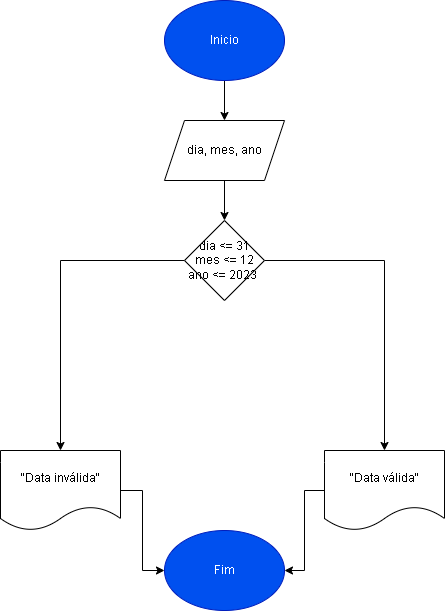

The diagram above was exported from draw.io. Its source (the exported page's mxGraphModel, read from the mxfile embedded in the PNG):
<mxGraphModel dx="1393" dy="807" grid="1" gridSize="10" guides="1" tooltips="1" connect="1" arrows="1" fold="1" page="1" pageScale="1" pageWidth="827" pageHeight="1169" math="0" shadow="0">
  <root>
    <mxCell id="0" />
    <mxCell id="1" parent="0" />
    <mxCell id="QYx6qpi-4Dpqdyy4OYUt-8" value="" style="edgeStyle=orthogonalEdgeStyle;rounded=0;orthogonalLoop=1;jettySize=auto;html=1;" edge="1" parent="1" source="QYx6qpi-4Dpqdyy4OYUt-1" target="QYx6qpi-4Dpqdyy4OYUt-6">
      <mxGeometry relative="1" as="geometry" />
    </mxCell>
    <mxCell id="QYx6qpi-4Dpqdyy4OYUt-1" value="Inicio" style="ellipse;whiteSpace=wrap;html=1;fillColor=#0050ef;fontColor=#ffffff;strokeColor=#001DBC;" vertex="1" parent="1">
      <mxGeometry x="354" y="90" width="120" height="80" as="geometry" />
    </mxCell>
    <mxCell id="QYx6qpi-4Dpqdyy4OYUt-46" value="" style="edgeStyle=orthogonalEdgeStyle;rounded=0;orthogonalLoop=1;jettySize=auto;html=1;" edge="1" parent="1" source="QYx6qpi-4Dpqdyy4OYUt-6" target="QYx6qpi-4Dpqdyy4OYUt-11">
      <mxGeometry relative="1" as="geometry" />
    </mxCell>
    <mxCell id="QYx6qpi-4Dpqdyy4OYUt-6" value="dia, mes, ano" style="shape=parallelogram;perimeter=parallelogramPerimeter;whiteSpace=wrap;html=1;fixedSize=1;" vertex="1" parent="1">
      <mxGeometry x="354" y="210" width="120" height="60" as="geometry" />
    </mxCell>
    <mxCell id="QYx6qpi-4Dpqdyy4OYUt-12" value="" style="edgeStyle=orthogonalEdgeStyle;rounded=0;orthogonalLoop=1;jettySize=auto;html=1;" edge="1" parent="1" target="QYx6qpi-4Dpqdyy4OYUt-11">
      <mxGeometry relative="1" as="geometry">
        <mxPoint x="414" y="370" as="sourcePoint" />
      </mxGeometry>
    </mxCell>
    <mxCell id="QYx6qpi-4Dpqdyy4OYUt-14" value="" style="edgeStyle=orthogonalEdgeStyle;rounded=0;orthogonalLoop=1;jettySize=auto;html=1;" edge="1" parent="1" source="QYx6qpi-4Dpqdyy4OYUt-11" target="QYx6qpi-4Dpqdyy4OYUt-13">
      <mxGeometry relative="1" as="geometry" />
    </mxCell>
    <mxCell id="QYx6qpi-4Dpqdyy4OYUt-16" value="" style="edgeStyle=orthogonalEdgeStyle;rounded=0;orthogonalLoop=1;jettySize=auto;html=1;" edge="1" parent="1" source="QYx6qpi-4Dpqdyy4OYUt-11" target="QYx6qpi-4Dpqdyy4OYUt-15">
      <mxGeometry relative="1" as="geometry" />
    </mxCell>
    <mxCell id="QYx6qpi-4Dpqdyy4OYUt-11" value="dia &amp;lt;= 31&lt;br&gt;mes &amp;lt;= 12&lt;br&gt;ano &amp;lt;= 2023&amp;nbsp;" style="rhombus;whiteSpace=wrap;html=1;" vertex="1" parent="1">
      <mxGeometry x="374" y="310" width="80" height="80" as="geometry" />
    </mxCell>
    <mxCell id="QYx6qpi-4Dpqdyy4OYUt-21" value="" style="edgeStyle=orthogonalEdgeStyle;rounded=0;orthogonalLoop=1;jettySize=auto;html=1;" edge="1" parent="1" source="QYx6qpi-4Dpqdyy4OYUt-13" target="QYx6qpi-4Dpqdyy4OYUt-17">
      <mxGeometry relative="1" as="geometry" />
    </mxCell>
    <mxCell id="QYx6qpi-4Dpqdyy4OYUt-13" value="&quot;Data válida&quot;" style="shape=document;whiteSpace=wrap;html=1;boundedLbl=1;" vertex="1" parent="1">
      <mxGeometry x="514" y="540" width="120" height="80" as="geometry" />
    </mxCell>
    <mxCell id="QYx6qpi-4Dpqdyy4OYUt-20" value="" style="edgeStyle=orthogonalEdgeStyle;rounded=0;orthogonalLoop=1;jettySize=auto;html=1;" edge="1" parent="1" source="QYx6qpi-4Dpqdyy4OYUt-15" target="QYx6qpi-4Dpqdyy4OYUt-17">
      <mxGeometry relative="1" as="geometry" />
    </mxCell>
    <mxCell id="QYx6qpi-4Dpqdyy4OYUt-15" value="&quot;Data inválida&quot;" style="shape=document;whiteSpace=wrap;html=1;boundedLbl=1;" vertex="1" parent="1">
      <mxGeometry x="190" y="540" width="120" height="80" as="geometry" />
    </mxCell>
    <mxCell id="QYx6qpi-4Dpqdyy4OYUt-17" value="Fim" style="ellipse;whiteSpace=wrap;html=1;fillColor=#0050ef;fontColor=#ffffff;strokeColor=#001DBC;" vertex="1" parent="1">
      <mxGeometry x="354" y="620" width="120" height="80" as="geometry" />
    </mxCell>
  </root>
</mxGraphModel>